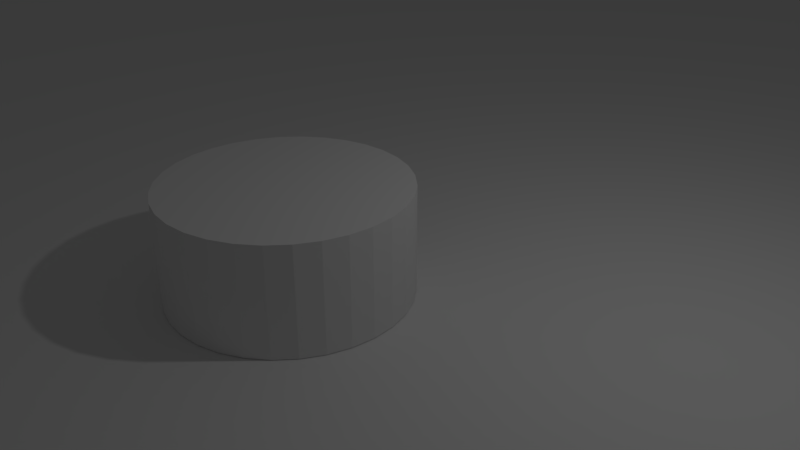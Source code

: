 # Source: piece_base.blend  (saved by Blender 2.78.0; exported with 4.5.12 LTS)
import bpy
from mathutils import Matrix  # noqa: F401  (used for matrix-valued properties, if any)

bpy.ops.wm.read_factory_settings(use_empty=True)
scene = bpy.context.scene
scene.name = 'Scene'

# ---- collections
col_collection_1 = bpy.data.collections.new('Collection 1'); scene.collection.children.link(col_collection_1)

# ---- world
world_world = bpy.data.worlds.new('World'); scene.world = world_world
world_world.color = (0.05088, 0.05088, 0.05088)
world_world.use_sun_shadow = False
world_world.sun_shadow_jitter_overblur = 0.0
world_world.cycles.sampling_method = 'MANUAL'

# ---- cameras
cam_camera = bpy.data.cameras.new('Camera')
cam_camera.clip_end = 100.0
cam_camera.lens = 35.0
cam_camera.sensor_width = 32.0
cam_camera.sensor_height = 18.0
cam_camera.ortho_scale = 7.314
cam_camera.dof.focus_distance = 0.0
cam_camera.dof.aperture_fstop = 128.0

# ---- lights
light_lamp = bpy.data.lights.new('Lamp', 'POINT')
light_lamp.transmission_factor = 0.0
light_lamp.cutoff_distance = 30.0
light_lamp.energy = 100.0
light_lamp.shadow_buffer_clip_start = 1.001
light_lamp.shadow_soft_size = 0.1
light_lamp.shadow_maximum_resolution = 0.006
light_lamp.use_absolute_resolution = True

# ---- meshes
me_cylinder_001 = bpy.data.meshes.new('Cylinder.001')
me_cylinder_001.from_pydata([(0.0, 1.5, -1.0), (0.0, 1.5, 0.3521), (0.2926, 1.471, -1.0), (0.2926, 1.471, 0.3521), (0.574, 1.386, -1.0), (0.574, 1.386, 0.3521), (0.8334, 1.247, -1.0), (0.8334, 1.247, 0.3521), (1.061, 1.061, -1.0), (1.061, 1.061, 0.3521), (1.247, 0.8334, -1.0), (1.247, 0.8334, 0.3521), (1.386, 0.574, -1.0), (1.386, 0.574, 0.3521), (1.471, 0.2926, -1.0), (1.471, 0.2926, 0.3521), (1.5, 1.132e-07, -1.0), (1.5, 1.132e-07, 0.3521), (1.471, -0.2926, -1.0), (1.471, -0.2926, 0.3521), (1.386, -0.574, -1.0), (1.386, -0.574, 0.3521), (1.247, -0.8334, -1.0), (1.247, -0.8334, 0.3521), (1.061, -1.061, -1.0), (1.061, -1.061, 0.3521), (0.8334, -1.247, -1.0), (0.8334, -1.247, 0.3521), (0.574, -1.386, -1.0), (0.574, -1.386, 0.3521), (0.2926, -1.471, -1.0), (0.2926, -1.471, 0.3521), (-4.888e-07, -1.5, -1.0), (-4.888e-07, -1.5, 0.3521), (-0.2926, -1.471, -1.0), (-0.2926, -1.471, 0.3521), (-0.574, -1.386, -1.0), (-0.574, -1.386, 0.3521), (-0.8334, -1.247, -1.0), (-0.8334, -1.247, 0.3521), (-1.061, -1.061, -1.0), (-1.061, -1.061, 0.3521), (-1.247, -0.8334, -1.0), (-1.247, -0.8334, 0.3521), (-1.386, -0.574, -1.0), (-1.386, -0.574, 0.3521), (-1.471, -0.2926, -1.0), (-1.471, -0.2926, 0.3521), (-1.5, 1.448e-06, -1.0), (-1.5, 1.448e-06, 0.3521), (-1.471, 0.2926, -1.0), (-1.471, 0.2926, 0.3521), (-1.386, 0.574, -1.0), (-1.386, 0.574, 0.3521), (-1.247, 0.8334, -1.0), (-1.247, 0.8334, 0.3521), (-1.061, 1.061, -1.0), (-1.061, 1.061, 0.3521), (-0.8334, 1.247, -1.0), (-0.8334, 1.247, 0.3521), (-0.574, 1.386, -1.0), (-0.574, 1.386, 0.3521), (-0.2926, 1.471, -1.0), (-0.2926, 1.471, 0.3521), (0.0, 1.5, -0.7022), (0.0, 1.5, -0.4529), (0.0, 1.5, -0.2006), (0.0, 1.5, 0.2163), (0.0, 1.5, 0.295), (0.2926, 1.471, 0.295), (0.2926, 1.471, 0.2163), (0.2926, 1.471, -0.2006), (0.2926, 1.471, -0.4529), (0.2926, 1.471, -0.7022), (0.574, 1.386, 0.295), (0.574, 1.386, 0.2163), (0.574, 1.386, -0.2006), (0.574, 1.386, -0.4529), (0.574, 1.386, -0.7022), (0.8334, 1.247, 0.295), (0.8334, 1.247, 0.2163), (0.8334, 1.247, -0.2006), (0.8334, 1.247, -0.4529), (0.8334, 1.247, -0.7022), (1.061, 1.061, 0.295), (1.061, 1.061, 0.2163), (1.061, 1.061, -0.2006), (1.061, 1.061, -0.4529), (1.061, 1.061, -0.7022), (1.247, 0.8334, 0.295), (1.247, 0.8334, 0.2163), (1.247, 0.8334, -0.2006), (1.247, 0.8334, -0.4529), (1.247, 0.8334, -0.7022), (1.386, 0.574, 0.295), (1.386, 0.574, 0.2163), (1.386, 0.574, -0.2006), (1.386, 0.574, -0.4529), (1.386, 0.574, -0.7022), (1.471, 0.2926, 0.295), (1.471, 0.2926, 0.2163), (1.471, 0.2926, -0.2006), (1.471, 0.2926, -0.4529), (1.471, 0.2926, -0.7022), (1.5, 1.132e-07, 0.295), (1.5, 1.132e-07, 0.2163), (1.5, 1.132e-07, -0.2006), (1.5, 1.132e-07, -0.4529), (1.5, 1.132e-07, -0.7022), (1.471, -0.2926, 0.295), (1.471, -0.2926, 0.2163), (1.471, -0.2926, -0.2006), (1.471, -0.2926, -0.4529), (1.471, -0.2926, -0.7022), (1.386, -0.574, 0.295), (1.386, -0.574, 0.2163), (1.386, -0.574, -0.2006), (1.386, -0.574, -0.4529), (1.386, -0.574, -0.7022), (1.247, -0.8334, 0.295), (1.247, -0.8334, 0.2163), (1.247, -0.8334, -0.2006), (1.247, -0.8334, -0.4529), (1.247, -0.8334, -0.7022), (1.061, -1.061, 0.295), (1.061, -1.061, 0.2163), (1.061, -1.061, -0.2006), (1.061, -1.061, -0.4529), (1.061, -1.061, -0.7022), (0.8334, -1.247, 0.295), (0.8334, -1.247, 0.2163), (0.8334, -1.247, -0.2006), (0.8334, -1.247, -0.4529), (0.8334, -1.247, -0.7022), (0.574, -1.386, 0.295), (0.574, -1.386, 0.2163), (0.574, -1.386, -0.2006), (0.574, -1.386, -0.4529), (0.574, -1.386, -0.7022), (0.2926, -1.471, 0.295), (0.2926, -1.471, 0.2163), (0.2926, -1.471, -0.2006), (0.2926, -1.471, -0.4529), (0.2926, -1.471, -0.7022), (-4.888e-07, -1.5, 0.295), (-4.888e-07, -1.5, 0.2163), (-4.888e-07, -1.5, -0.2006), (-4.888e-07, -1.5, -0.4529), (-4.888e-07, -1.5, -0.7022), (-0.2926, -1.471, 0.295), (-0.2926, -1.471, 0.2163), (-0.2926, -1.471, -0.2006), (-0.2926, -1.471, -0.4529), (-0.2926, -1.471, -0.7022), (-0.574, -1.386, 0.295), (-0.574, -1.386, 0.2163), (-0.574, -1.386, -0.2006), (-0.574, -1.386, -0.4529), (-0.574, -1.386, -0.7022), (-0.8334, -1.247, 0.295), (-0.8334, -1.247, 0.2163), (-0.8334, -1.247, -0.2006), (-0.8334, -1.247, -0.4529), (-0.8334, -1.247, -0.7022), (-1.061, -1.061, 0.295), (-1.061, -1.061, 0.2163), (-1.061, -1.061, -0.2006), (-1.061, -1.061, -0.4529), (-1.061, -1.061, -0.7022), (-1.247, -0.8334, 0.295), (-1.247, -0.8334, 0.2163), (-1.247, -0.8334, -0.2006), (-1.247, -0.8334, -0.4529), (-1.247, -0.8334, -0.7022), (-1.386, -0.574, 0.295), (-1.386, -0.574, 0.2163), (-1.386, -0.574, -0.2006), (-1.386, -0.574, -0.4529), (-1.386, -0.574, -0.7022), (-1.471, -0.2926, 0.295), (-1.471, -0.2926, 0.2163), (-1.471, -0.2926, -0.2006), (-1.471, -0.2926, -0.4529), (-1.471, -0.2926, -0.7022), (-1.5, 1.448e-06, 0.295), (-1.5, 1.448e-06, 0.2163), (-1.5, 1.448e-06, -0.2006), (-1.5, 1.448e-06, -0.4529), (-1.5, 1.448e-06, -0.7022), (-1.471, 0.2926, 0.295), (-1.471, 0.2926, 0.2163), (-1.471, 0.2926, -0.2006), (-1.471, 0.2926, -0.4529), (-1.471, 0.2926, -0.7022), (-1.386, 0.574, 0.295), (-1.386, 0.574, 0.2163), (-1.386, 0.574, -0.2006), (-1.386, 0.574, -0.4529), (-1.386, 0.574, -0.7022), (-1.247, 0.8334, 0.295), (-1.247, 0.8334, 0.2163), (-1.247, 0.8334, -0.2006), (-1.247, 0.8334, -0.4529), (-1.247, 0.8334, -0.7022), (-1.061, 1.061, 0.295), (-1.061, 1.061, 0.2163), (-1.061, 1.061, -0.2006), (-1.061, 1.061, -0.4529), (-1.061, 1.061, -0.7022), (-0.8334, 1.247, 0.295), (-0.8334, 1.247, 0.2163), (-0.8334, 1.247, -0.2006), (-0.8334, 1.247, -0.4529), (-0.8334, 1.247, -0.7022), (-0.574, 1.386, 0.295), (-0.574, 1.386, 0.2163), (-0.574, 1.386, -0.2006), (-0.574, 1.386, -0.4529), (-0.574, 1.386, -0.7022), (-0.2926, 1.471, 0.295), (-0.2926, 1.471, 0.2163), (-0.2926, 1.471, -0.2006), (-0.2926, 1.471, -0.4529), (-0.2926, 1.471, -0.7022)], [], [(68, 1, 3, 69), (69, 3, 5, 74), (74, 5, 7, 79), (79, 7, 9, 84), (84, 9, 11, 89), (89, 11, 13, 94), (94, 13, 15, 99), (99, 15, 17, 104), (104, 17, 19, 109), (109, 19, 21, 114), (114, 21, 23, 119), (119, 23, 25, 124), (124, 25, 27, 129), (129, 27, 29, 134), (134, 29, 31, 139), (139, 31, 33, 144), (144, 33, 35, 149), (149, 35, 37, 154), (154, 37, 39, 159), (159, 39, 41, 164), (164, 41, 43, 169), (169, 43, 45, 174), (174, 45, 47, 179), (179, 47, 49, 184), (184, 49, 51, 189), (189, 51, 53, 194), (194, 53, 55, 199), (199, 55, 57, 204), (204, 57, 59, 209), (209, 59, 61, 214), (3, 1, 63, 61, 59, 57, 55, 53, 51, 49, 47, 45, 43, 41, 39, 37, 35, 33, 31, 29, 27, 25, 23, 21, 19, 17, 15, 13, 11, 9, 7, 5), (214, 61, 63, 219), (219, 63, 1, 68), (0, 2, 4, 6, 8, 10, 12, 14, 16, 18, 20, 22, 24, 26, 28, 30, 32, 34, 36, 38, 40, 42, 44, 46, 48, 50, 52, 54, 56, 58, 60, 62), (62, 223, 64, 0), (223, 222, 65, 64), (222, 221, 66, 65), (221, 220, 67, 66), (220, 219, 68, 67), (60, 218, 223, 62), (218, 217, 222, 223), (217, 216, 221, 222), (216, 215, 220, 221), (215, 214, 219, 220), (58, 213, 218, 60), (213, 212, 217, 218), (212, 211, 216, 217), (211, 210, 215, 216), (210, 209, 214, 215), (56, 208, 213, 58), (208, 207, 212, 213), (207, 206, 211, 212), (206, 205, 210, 211), (205, 204, 209, 210), (54, 203, 208, 56), (203, 202, 207, 208), (202, 201, 206, 207), (201, 200, 205, 206), (200, 199, 204, 205), (52, 198, 203, 54), (198, 197, 202, 203), (197, 196, 201, 202), (196, 195, 200, 201), (195, 194, 199, 200), (50, 193, 198, 52), (193, 192, 197, 198), (192, 191, 196, 197), (191, 190, 195, 196), (190, 189, 194, 195), (48, 188, 193, 50), (188, 187, 192, 193), (187, 186, 191, 192), (186, 185, 190, 191), (185, 184, 189, 190), (46, 183, 188, 48), (183, 182, 187, 188), (182, 181, 186, 187), (181, 180, 185, 186), (180, 179, 184, 185), (44, 178, 183, 46), (178, 177, 182, 183), (177, 176, 181, 182), (176, 175, 180, 181), (175, 174, 179, 180), (42, 173, 178, 44), (173, 172, 177, 178), (172, 171, 176, 177), (171, 170, 175, 176), (170, 169, 174, 175), (40, 168, 173, 42), (168, 167, 172, 173), (167, 166, 171, 172), (166, 165, 170, 171), (165, 164, 169, 170), (38, 163, 168, 40), (163, 162, 167, 168), (162, 161, 166, 167), (161, 160, 165, 166), (160, 159, 164, 165), (36, 158, 163, 38), (158, 157, 162, 163), (157, 156, 161, 162), (156, 155, 160, 161), (155, 154, 159, 160), (34, 153, 158, 36), (153, 152, 157, 158), (152, 151, 156, 157), (151, 150, 155, 156), (150, 149, 154, 155), (32, 148, 153, 34), (148, 147, 152, 153), (147, 146, 151, 152), (146, 145, 150, 151), (145, 144, 149, 150), (30, 143, 148, 32), (143, 142, 147, 148), (142, 141, 146, 147), (141, 140, 145, 146), (140, 139, 144, 145), (28, 138, 143, 30), (138, 137, 142, 143), (137, 136, 141, 142), (136, 135, 140, 141), (135, 134, 139, 140), (26, 133, 138, 28), (133, 132, 137, 138), (132, 131, 136, 137), (131, 130, 135, 136), (130, 129, 134, 135), (24, 128, 133, 26), (128, 127, 132, 133), (127, 126, 131, 132), (126, 125, 130, 131), (125, 124, 129, 130), (22, 123, 128, 24), (123, 122, 127, 128), (122, 121, 126, 127), (121, 120, 125, 126), (120, 119, 124, 125), (20, 118, 123, 22), (118, 117, 122, 123), (117, 116, 121, 122), (116, 115, 120, 121), (115, 114, 119, 120), (18, 113, 118, 20), (113, 112, 117, 118), (112, 111, 116, 117), (111, 110, 115, 116), (110, 109, 114, 115), (16, 108, 113, 18), (108, 107, 112, 113), (107, 106, 111, 112), (106, 105, 110, 111), (105, 104, 109, 110), (14, 103, 108, 16), (103, 102, 107, 108), (102, 101, 106, 107), (101, 100, 105, 106), (100, 99, 104, 105), (12, 98, 103, 14), (98, 97, 102, 103), (97, 96, 101, 102), (96, 95, 100, 101), (95, 94, 99, 100), (10, 93, 98, 12), (93, 92, 97, 98), (92, 91, 96, 97), (91, 90, 95, 96), (90, 89, 94, 95), (8, 88, 93, 10), (88, 87, 92, 93), (87, 86, 91, 92), (86, 85, 90, 91), (85, 84, 89, 90), (6, 83, 88, 8), (83, 82, 87, 88), (82, 81, 86, 87), (81, 80, 85, 86), (80, 79, 84, 85), (4, 78, 83, 6), (78, 77, 82, 83), (77, 76, 81, 82), (76, 75, 80, 81), (75, 74, 79, 80), (2, 73, 78, 4), (73, 72, 77, 78), (72, 71, 76, 77), (71, 70, 75, 76), (70, 69, 74, 75), (0, 64, 73, 2), (64, 65, 72, 73), (65, 66, 71, 72), (66, 67, 70, 71), (67, 68, 69, 70)])
me_cylinder_001.use_remesh_preserve_volume = False
me_cylinder_001.use_remesh_preserve_attributes = False
me_cylinder_001.use_mirror_vertex_groups = False
me_cylinder_001.update()
me_plane = bpy.data.meshes.new('Plane')
me_plane.from_pydata([(-24.0, -24.0, 0.0), (24.0, -24.0, 0.0), (-24.0, 24.0, 0.0), (24.0, 24.0, 0.0), (-24.0, 18.0, 0.0), (-24.0, 12.0, 0.0), (-24.0, 6.0, 0.0), (-24.0, 0.0, 0.0), (-24.0, -6.0, 0.0), (-24.0, -12.0, 0.0), (-24.0, -18.0, 0.0), (-18.0, -24.0, 0.0), (-12.0, -24.0, 0.0), (-6.0, -24.0, 0.0), (0.0, -24.0, 0.0), (6.0, -24.0, 0.0), (12.0, -24.0, 0.0), (18.0, -24.0, 0.0), (24.0, -18.0, 0.0), (24.0, -12.0, 0.0), (24.0, -6.0, 0.0), (24.0, 0.0, 0.0), (24.0, 6.0, 0.0), (24.0, 12.0, 0.0), (24.0, 18.0, 0.0), (18.0, 24.0, 0.0), (12.0, 24.0, 0.0), (6.0, 24.0, 0.0), (0.0, 24.0, 0.0), (-6.0, 24.0, 0.0), (-12.0, 24.0, 0.0), (-18.0, 24.0, 0.0), (-18.0, -18.0, 0.0), (-18.0, -12.0, 0.0), (-18.0, -6.0, 0.0), (-18.0, 0.0, 0.0), (-18.0, 6.0, 0.0), (-18.0, 12.0, 0.0), (-18.0, 18.0, 0.0), (-12.0, -18.0, 0.0), (-12.0, -12.0, 0.0), (-12.0, -6.0, 0.0), (-12.0, 0.0, 0.0), (-12.0, 6.0, 0.0), (-12.0, 12.0, 0.0), (-12.0, 18.0, 0.0), (-6.0, -18.0, 0.0), (-6.0, -12.0, 0.0), (-6.0, -6.0, 0.0), (-6.0, 0.0, 0.0), (-6.0, 6.0, 0.0), (-6.0, 12.0, 0.0), (-6.0, 18.0, 0.0), (0.0, -18.0, 0.0), (0.0, -12.0, 0.0), (0.0, -6.0, 0.0), (0.0, 0.0, 0.0), (0.0, 6.0, 0.0), (0.0, 12.0, 0.0), (0.0, 18.0, 0.0), (6.0, -18.0, 0.0), (6.0, -12.0, 0.0), (6.0, -6.0, 0.0), (6.0, 0.0, 0.0), (6.0, 6.0, 0.0), (6.0, 12.0, 0.0), (6.0, 18.0, 0.0), (12.0, -18.0, 0.0), (12.0, -12.0, 0.0), (12.0, -6.0, 0.0), (12.0, 0.0, 0.0), (12.0, 6.0, 0.0), (12.0, 12.0, 0.0), (12.0, 18.0, 0.0), (18.0, -18.0, 0.0), (18.0, -12.0, 0.0), (18.0, -6.0, 0.0), (18.0, 0.0, 0.0), (18.0, 6.0, 0.0), (18.0, 12.0, 0.0), (18.0, 18.0, 0.0)], [], [(80, 24, 3, 25), (4, 38, 31, 2), (38, 45, 30, 31), (45, 52, 29, 30), (52, 59, 28, 29), (59, 66, 27, 28), (66, 73, 26, 27), (73, 80, 25, 26), (0, 11, 32, 10), (10, 32, 33, 9), (9, 33, 34, 8), (8, 34, 35, 7), (7, 35, 36, 6), (6, 36, 37, 5), (5, 37, 38, 4), (11, 12, 39, 32), (32, 39, 40, 33), (33, 40, 41, 34), (34, 41, 42, 35), (35, 42, 43, 36), (36, 43, 44, 37), (37, 44, 45, 38), (12, 13, 46, 39), (39, 46, 47, 40), (40, 47, 48, 41), (41, 48, 49, 42), (42, 49, 50, 43), (43, 50, 51, 44), (44, 51, 52, 45), (13, 14, 53, 46), (46, 53, 54, 47), (47, 54, 55, 48), (48, 55, 56, 49), (49, 56, 57, 50), (50, 57, 58, 51), (51, 58, 59, 52), (14, 15, 60, 53), (53, 60, 61, 54), (54, 61, 62, 55), (55, 62, 63, 56), (56, 63, 64, 57), (57, 64, 65, 58), (58, 65, 66, 59), (15, 16, 67, 60), (60, 67, 68, 61), (61, 68, 69, 62), (62, 69, 70, 63), (63, 70, 71, 64), (64, 71, 72, 65), (65, 72, 73, 66), (16, 17, 74, 67), (67, 74, 75, 68), (68, 75, 76, 69), (69, 76, 77, 70), (70, 77, 78, 71), (71, 78, 79, 72), (72, 79, 80, 73), (17, 1, 18, 74), (74, 18, 19, 75), (75, 19, 20, 76), (76, 20, 21, 77), (77, 21, 22, 78), (78, 22, 23, 79), (79, 23, 24, 80)])
me_plane.use_remesh_preserve_volume = False
me_plane.use_remesh_preserve_attributes = False
me_plane.use_mirror_vertex_groups = False
me_plane.update()

# ---- objects
ob_chess_piece_base = bpy.data.objects.new('Chess piece base', me_cylinder_001)
ob_plane = bpy.data.objects.new('Plane', me_plane)
ob_lamp = bpy.data.objects.new('Lamp', light_lamp)
ob_camera = bpy.data.objects.new('Camera', cam_camera)

# ---- transforms, parenting, visibility, modifiers, constraints
ob_chess_piece_base.location = (0.0, -1.246, 1.008)
ob_chess_piece_base.lineart.crease_threshold = 0.0
ob_plane.location = (0.0, 0.0, 0.0)
ob_plane.lineart.crease_threshold = 0.0
ob_lamp.location = (4.076, 1.005, 5.904)
ob_lamp.rotation_euler = (0.6503, 0.05522, 1.866)
ob_lamp.lock_rotations_4d = False
ob_lamp.empty_display_type = 'ARROWS'
ob_lamp.color = (0.0, 0.0, 0.0, 0.0)
ob_lamp.lineart.crease_threshold = 0.0
ob_camera.location = (7.481, -6.508, 5.344)
ob_camera.rotation_euler = (1.109, 0.0, 0.8149)
ob_camera.lock_rotations_4d = False
ob_camera.empty_display_type = 'ARROWS'
ob_camera.color = (0.0, 0.0, 0.0, 0.0)
ob_camera.display_type = 'WIRE'
ob_camera.lineart.crease_threshold = 0.0

# ---- collection membership
col_collection_1.objects.link(ob_chess_piece_base)
col_collection_1.objects.link(ob_plane)
col_collection_1.objects.link(ob_lamp)
col_collection_1.objects.link(ob_camera)

# ---- scene / render settings (as saved in the file)
scene.camera = ob_camera
scene.frame_start = 1; scene.frame_end = 250; scene.frame_set(1)
scene.render.engine = 'BLENDER_EEVEE_NEXT'
scene.render.resolution_percentage = 50
scene.render.dither_intensity = 0.0
scene.cycles.use_denoising = False
scene.cycles.samples = 128
scene.cycles.sampling_pattern = 'TABULATED_SOBOL'
scene.cycles.light_sampling_threshold = 0.0
scene.cycles.use_adaptive_sampling = False
scene.cycles.use_light_tree = False
scene.cycles.blur_glossy = 0.0
scene.cycles.sample_clamp_indirect = 0.0
scene.view_settings.view_transform = 'Standard'
bpy.context.view_layer.update()
